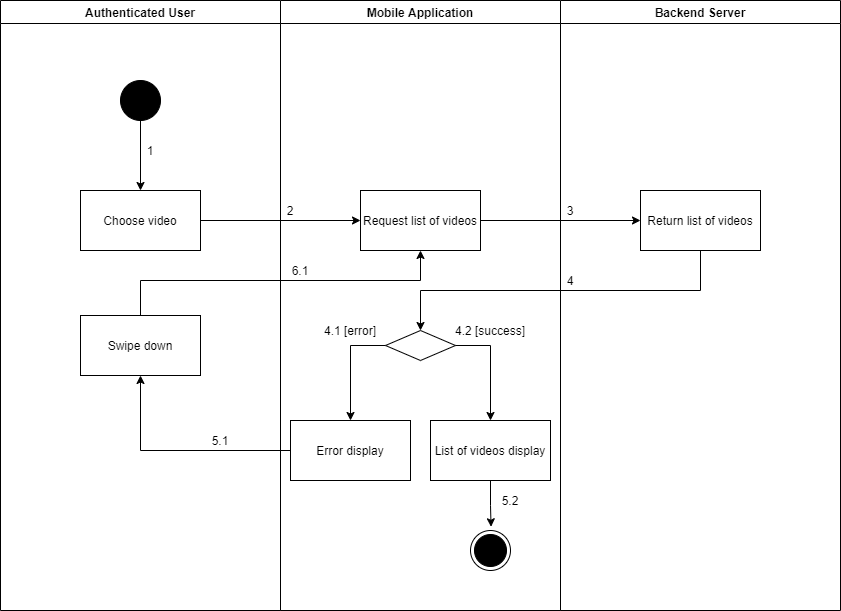

The diagram above was exported from draw.io. Its source (the exported page's mxGraphModel, read from the mxfile embedded in the PNG):
<mxGraphModel dx="868" dy="-1121" grid="1" gridSize="10" guides="1" tooltips="1" connect="1" arrows="1" fold="1" page="1" pageScale="1" pageWidth="1169" pageHeight="1654" math="0" shadow="0">
  <root>
    <mxCell id="AArKD5PGk2WHvjgo9ksO-0" />
    <mxCell id="AArKD5PGk2WHvjgo9ksO-1" parent="AArKD5PGk2WHvjgo9ksO-0" />
    <mxCell id="KVwx5I3yNmWvSkm-mD75-0" value="Authenticated User" style="swimlane;startSize=23;" parent="AArKD5PGk2WHvjgo9ksO-1" vertex="1">
      <mxGeometry x="90" y="2060" width="280" height="610" as="geometry" />
    </mxCell>
    <mxCell id="KVwx5I3yNmWvSkm-mD75-1" value="" style="verticalLabelPosition=bottom;verticalAlign=top;html=1;shape=mxgraph.flowchart.on-page_reference;fillColor=#000000;" parent="KVwx5I3yNmWvSkm-mD75-0" vertex="1">
      <mxGeometry x="120" y="80" width="40" height="40" as="geometry" />
    </mxCell>
    <mxCell id="KVwx5I3yNmWvSkm-mD75-2" value="1" style="text;html=1;strokeColor=none;fillColor=none;align=center;verticalAlign=middle;whiteSpace=wrap;rounded=0;" parent="KVwx5I3yNmWvSkm-mD75-0" vertex="1">
      <mxGeometry x="140" y="140" width="20" height="20" as="geometry" />
    </mxCell>
    <mxCell id="KVwx5I3yNmWvSkm-mD75-3" value="Swipe down" style="whiteSpace=wrap;html=1;fillColor=#FFFFFF;" parent="KVwx5I3yNmWvSkm-mD75-0" vertex="1">
      <mxGeometry x="80" y="315" width="120" height="60" as="geometry" />
    </mxCell>
    <mxCell id="KVwx5I3yNmWvSkm-mD75-4" value="Mobile Application" style="swimlane;" parent="AArKD5PGk2WHvjgo9ksO-1" vertex="1">
      <mxGeometry x="370" y="2060" width="280" height="610" as="geometry" />
    </mxCell>
    <mxCell id="KVwx5I3yNmWvSkm-mD75-5" value="" style="ellipse;html=1;shape=endState;fillColor=#000000;strokeColor=#000000;align=center;" parent="KVwx5I3yNmWvSkm-mD75-4" vertex="1">
      <mxGeometry x="190" y="530" width="40" height="40" as="geometry" />
    </mxCell>
    <mxCell id="KVwx5I3yNmWvSkm-mD75-6" value="Request list of videos" style="whiteSpace=wrap;html=1;verticalAlign=middle;fillColor=#FFFFFF;align=center;" parent="KVwx5I3yNmWvSkm-mD75-4" vertex="1">
      <mxGeometry x="80" y="190" width="120" height="60" as="geometry" />
    </mxCell>
    <mxCell id="KVwx5I3yNmWvSkm-mD75-7" value="" style="rhombus;whiteSpace=wrap;html=1;fillColor=#FFFFFF;" parent="KVwx5I3yNmWvSkm-mD75-4" vertex="1">
      <mxGeometry x="105" y="330" width="70" height="30" as="geometry" />
    </mxCell>
    <mxCell id="KVwx5I3yNmWvSkm-mD75-8" value="Error display" style="whiteSpace=wrap;html=1;fillColor=#FFFFFF;" parent="KVwx5I3yNmWvSkm-mD75-4" vertex="1">
      <mxGeometry x="10" y="420" width="120" height="60" as="geometry" />
    </mxCell>
    <mxCell id="KVwx5I3yNmWvSkm-mD75-9" value="" style="edgeStyle=orthogonalEdgeStyle;rounded=0;orthogonalLoop=1;jettySize=auto;html=1;" parent="KVwx5I3yNmWvSkm-mD75-4" source="KVwx5I3yNmWvSkm-mD75-7" target="KVwx5I3yNmWvSkm-mD75-8" edge="1">
      <mxGeometry relative="1" as="geometry">
        <Array as="points">
          <mxPoint x="70" y="345" />
        </Array>
      </mxGeometry>
    </mxCell>
    <mxCell id="KVwx5I3yNmWvSkm-mD75-10" style="edgeStyle=orthogonalEdgeStyle;rounded=0;orthogonalLoop=1;jettySize=auto;html=1;entryX=0.514;entryY=-0.093;entryDx=0;entryDy=0;entryPerimeter=0;" parent="KVwx5I3yNmWvSkm-mD75-4" source="KVwx5I3yNmWvSkm-mD75-11" target="KVwx5I3yNmWvSkm-mD75-5" edge="1">
      <mxGeometry relative="1" as="geometry" />
    </mxCell>
    <mxCell id="KVwx5I3yNmWvSkm-mD75-11" value="List of videos display" style="whiteSpace=wrap;html=1;fillColor=#FFFFFF;" parent="KVwx5I3yNmWvSkm-mD75-4" vertex="1">
      <mxGeometry x="150" y="420" width="120" height="60" as="geometry" />
    </mxCell>
    <mxCell id="KVwx5I3yNmWvSkm-mD75-12" value="" style="edgeStyle=orthogonalEdgeStyle;rounded=0;orthogonalLoop=1;jettySize=auto;html=1;" parent="KVwx5I3yNmWvSkm-mD75-4" source="KVwx5I3yNmWvSkm-mD75-7" target="KVwx5I3yNmWvSkm-mD75-11" edge="1">
      <mxGeometry relative="1" as="geometry">
        <Array as="points">
          <mxPoint x="210" y="345" />
        </Array>
      </mxGeometry>
    </mxCell>
    <mxCell id="KVwx5I3yNmWvSkm-mD75-13" value="2" style="text;html=1;strokeColor=none;fillColor=none;align=center;verticalAlign=middle;whiteSpace=wrap;rounded=0;" parent="KVwx5I3yNmWvSkm-mD75-4" vertex="1">
      <mxGeometry y="200" width="20" height="20" as="geometry" />
    </mxCell>
    <mxCell id="KVwx5I3yNmWvSkm-mD75-14" value="6.1" style="text;html=1;strokeColor=none;fillColor=none;align=center;verticalAlign=middle;whiteSpace=wrap;rounded=0;" parent="KVwx5I3yNmWvSkm-mD75-4" vertex="1">
      <mxGeometry x="10" y="260" width="20" height="20" as="geometry" />
    </mxCell>
    <mxCell id="KVwx5I3yNmWvSkm-mD75-15" value="5.2" style="text;html=1;strokeColor=none;fillColor=none;align=center;verticalAlign=middle;whiteSpace=wrap;rounded=0;" parent="KVwx5I3yNmWvSkm-mD75-4" vertex="1">
      <mxGeometry x="220" y="490" width="20" height="20" as="geometry" />
    </mxCell>
    <mxCell id="KVwx5I3yNmWvSkm-mD75-16" value="4.1 [error]" style="text;html=1;strokeColor=none;fillColor=none;align=center;verticalAlign=middle;whiteSpace=wrap;rounded=0;" parent="KVwx5I3yNmWvSkm-mD75-4" vertex="1">
      <mxGeometry x="30" y="320" width="80" height="20" as="geometry" />
    </mxCell>
    <mxCell id="KVwx5I3yNmWvSkm-mD75-17" value="4.2 [success]" style="text;html=1;strokeColor=none;fillColor=none;align=center;verticalAlign=middle;whiteSpace=wrap;rounded=0;" parent="KVwx5I3yNmWvSkm-mD75-4" vertex="1">
      <mxGeometry x="170" y="320" width="80" height="20" as="geometry" />
    </mxCell>
    <mxCell id="KVwx5I3yNmWvSkm-mD75-18" value="Backend Server" style="swimlane;" parent="AArKD5PGk2WHvjgo9ksO-1" vertex="1">
      <mxGeometry x="650" y="2060" width="280" height="610" as="geometry" />
    </mxCell>
    <mxCell id="KVwx5I3yNmWvSkm-mD75-19" value="Return list of videos" style="whiteSpace=wrap;html=1;verticalAlign=middle;fillColor=#FFFFFF;align=center;" parent="KVwx5I3yNmWvSkm-mD75-18" vertex="1">
      <mxGeometry x="80" y="190" width="120" height="60" as="geometry" />
    </mxCell>
    <mxCell id="KVwx5I3yNmWvSkm-mD75-20" value="3" style="text;html=1;strokeColor=none;fillColor=none;align=center;verticalAlign=middle;whiteSpace=wrap;rounded=0;" parent="KVwx5I3yNmWvSkm-mD75-18" vertex="1">
      <mxGeometry y="200" width="20" height="20" as="geometry" />
    </mxCell>
    <mxCell id="KVwx5I3yNmWvSkm-mD75-21" value="4" style="text;html=1;strokeColor=none;fillColor=none;align=center;verticalAlign=middle;whiteSpace=wrap;rounded=0;" parent="KVwx5I3yNmWvSkm-mD75-18" vertex="1">
      <mxGeometry y="270" width="20" height="20" as="geometry" />
    </mxCell>
    <mxCell id="KVwx5I3yNmWvSkm-mD75-22" value="" style="edgeStyle=orthogonalEdgeStyle;rounded=0;orthogonalLoop=1;jettySize=auto;html=1;" parent="AArKD5PGk2WHvjgo9ksO-1" source="KVwx5I3yNmWvSkm-mD75-23" target="KVwx5I3yNmWvSkm-mD75-6" edge="1">
      <mxGeometry relative="1" as="geometry" />
    </mxCell>
    <mxCell id="KVwx5I3yNmWvSkm-mD75-23" value="Choose video" style="whiteSpace=wrap;html=1;verticalAlign=middle;fillColor=#FFFFFF;align=center;" parent="AArKD5PGk2WHvjgo9ksO-1" vertex="1">
      <mxGeometry x="170" y="2250" width="120" height="60" as="geometry" />
    </mxCell>
    <mxCell id="KVwx5I3yNmWvSkm-mD75-24" value="" style="edgeStyle=orthogonalEdgeStyle;rounded=0;orthogonalLoop=1;jettySize=auto;html=1;" parent="AArKD5PGk2WHvjgo9ksO-1" source="KVwx5I3yNmWvSkm-mD75-1" target="KVwx5I3yNmWvSkm-mD75-23" edge="1">
      <mxGeometry relative="1" as="geometry" />
    </mxCell>
    <mxCell id="KVwx5I3yNmWvSkm-mD75-25" value="" style="edgeStyle=orthogonalEdgeStyle;rounded=0;orthogonalLoop=1;jettySize=auto;html=1;" parent="AArKD5PGk2WHvjgo9ksO-1" source="KVwx5I3yNmWvSkm-mD75-6" target="KVwx5I3yNmWvSkm-mD75-19" edge="1">
      <mxGeometry relative="1" as="geometry" />
    </mxCell>
    <mxCell id="KVwx5I3yNmWvSkm-mD75-26" value="" style="edgeStyle=orthogonalEdgeStyle;rounded=0;orthogonalLoop=1;jettySize=auto;html=1;" parent="AArKD5PGk2WHvjgo9ksO-1" source="KVwx5I3yNmWvSkm-mD75-19" target="KVwx5I3yNmWvSkm-mD75-7" edge="1">
      <mxGeometry relative="1" as="geometry">
        <Array as="points">
          <mxPoint x="790" y="2350" />
          <mxPoint x="510" y="2350" />
        </Array>
      </mxGeometry>
    </mxCell>
    <mxCell id="KVwx5I3yNmWvSkm-mD75-27" value="" style="edgeStyle=orthogonalEdgeStyle;rounded=0;orthogonalLoop=1;jettySize=auto;html=1;" parent="AArKD5PGk2WHvjgo9ksO-1" source="KVwx5I3yNmWvSkm-mD75-8" target="KVwx5I3yNmWvSkm-mD75-3" edge="1">
      <mxGeometry relative="1" as="geometry" />
    </mxCell>
    <mxCell id="KVwx5I3yNmWvSkm-mD75-28" value="5.1" style="text;html=1;strokeColor=none;fillColor=none;align=center;verticalAlign=middle;whiteSpace=wrap;rounded=0;" parent="AArKD5PGk2WHvjgo9ksO-1" vertex="1">
      <mxGeometry x="300" y="2490" width="20" height="20" as="geometry" />
    </mxCell>
    <mxCell id="KVwx5I3yNmWvSkm-mD75-29" style="edgeStyle=orthogonalEdgeStyle;rounded=0;orthogonalLoop=1;jettySize=auto;html=1;entryX=0.5;entryY=1;entryDx=0;entryDy=0;" parent="AArKD5PGk2WHvjgo9ksO-1" source="KVwx5I3yNmWvSkm-mD75-3" target="KVwx5I3yNmWvSkm-mD75-6" edge="1">
      <mxGeometry relative="1" as="geometry">
        <Array as="points">
          <mxPoint x="230" y="2340" />
          <mxPoint x="510" y="2340" />
        </Array>
      </mxGeometry>
    </mxCell>
  </root>
</mxGraphModel>